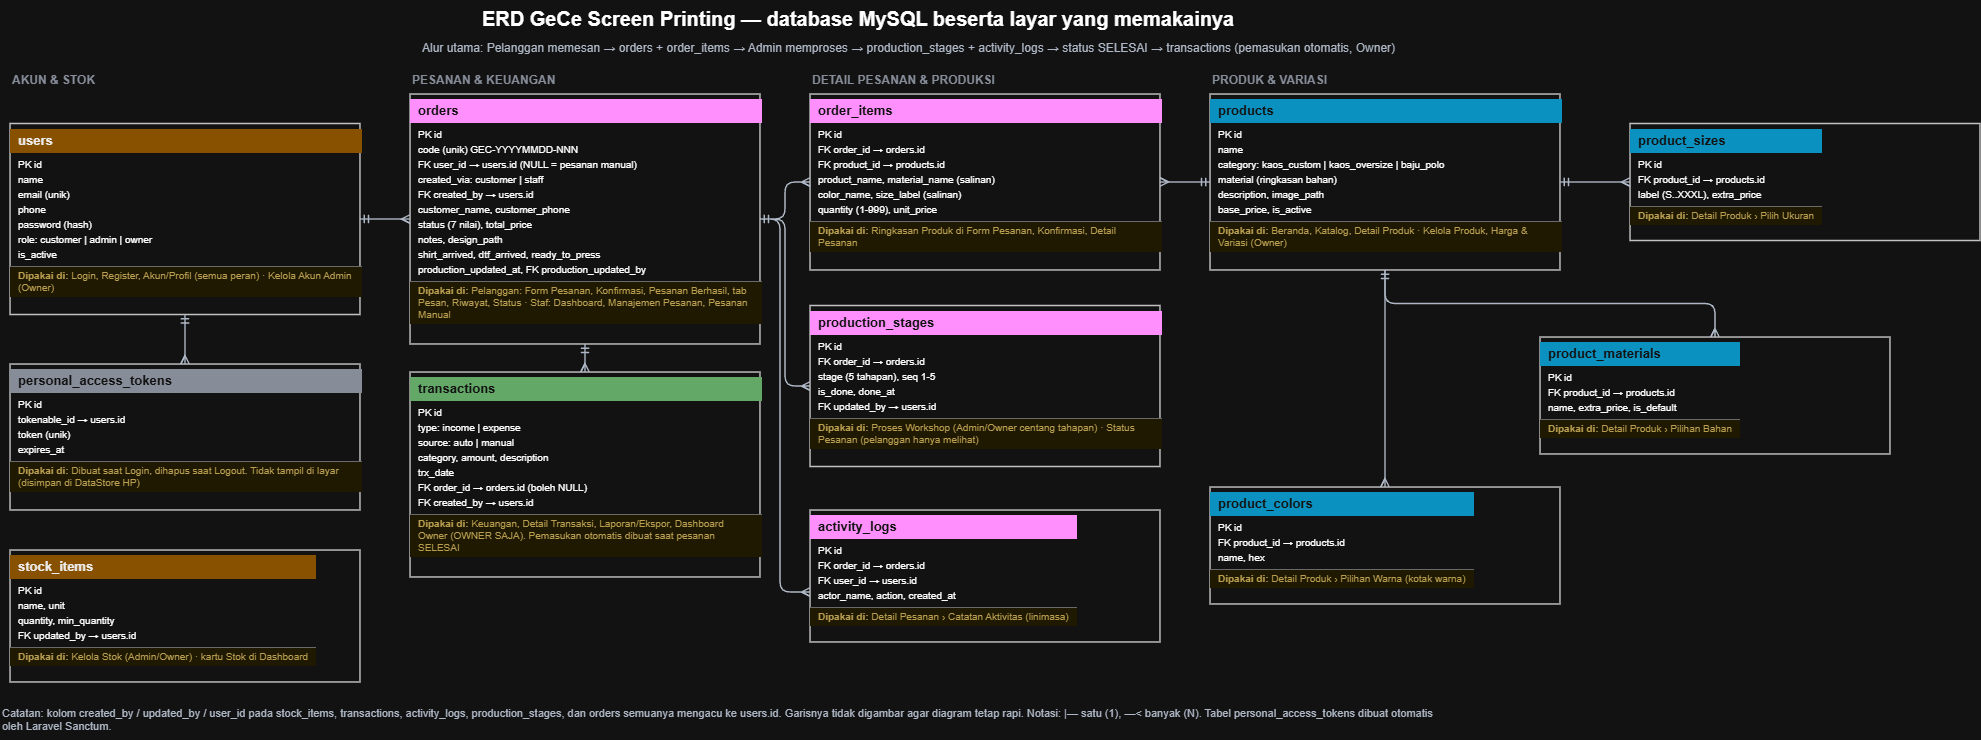

The diagram above was exported from draw.io. Its source (the exported page's mxGraphModel, read from the mxfile embedded in the PNG):
<mxGraphModel dx="1585" dy="935" grid="1" gridSize="10" guides="1" tooltips="1" connect="1" arrows="1" fold="1" page="1" pageScale="1" pageWidth="850" pageHeight="1100" math="0" shadow="0">
  <root>
    <mxCell id="0" />
    <mxCell id="1" parent="0" />
    <mxCell id="n2" parent="1" style="text;fontSize=20;fontStyle=1;align=left;" value="ERD GeCe Screen Printing — database MySQL beserta layar yang memakainya" vertex="1">
      <mxGeometry height="34" width="1100" x="510" y="10" as="geometry" />
    </mxCell>
    <mxCell id="n3" parent="1" style="text;fontSize=12;align=left;fontColor=#374151;" value="Alur utama: Pelanggan memesan → orders + order_items → Admin memproses → production_stages + activity_logs → status SELESAI → transactions (pemasukan otomatis, Owner)" vertex="1">
      <mxGeometry height="24" width="1010" x="450" y="44" as="geometry" />
    </mxCell>
    <mxCell id="n4" parent="1" style="text;fontSize=12;fontStyle=1;align=left;fontColor=#6B7280;" value="AKUN &amp; STOK" vertex="1">
      <mxGeometry height="22" width="350" x="40" y="76" as="geometry" />
    </mxCell>
    <mxCell id="n5" parent="1" style="html=1;whiteSpace=wrap;align=left;verticalAlign=top;spacing=0;fillColor=#FFFFFF;strokeColor=#333333;strokeWidth=1.5;overflow=hidden;" value="&lt;div style=&quot;background:#F4B400;color:#000;padding:4px 8px;font-size:13px&quot;&gt;&lt;b&gt;users&lt;/b&gt;&lt;/div&gt;&lt;div style=&quot;padding:4px 8px;font-size:10px;line-height:15px&quot;&gt;PK id&lt;br&gt;name&lt;br&gt;email (unik)&lt;br&gt;phone&lt;br&gt;password (hash)&lt;br&gt;role: customer | admin | owner&lt;br&gt;is_active&lt;/div&gt;&lt;div style=&quot;padding:3px 8px;font-size:10px;background:#FFF8DC;border-top:1px solid #999;color:#7A5B00&quot;&gt;&lt;b&gt;Dipakai di:&lt;/b&gt; Login, Register, Akun/Profil (semua peran) · Kelola Akun Admin (Owner)&lt;/div&gt;" vertex="1">
      <mxGeometry height="191" width="350" x="40" y="133.5" as="geometry" />
    </mxCell>
    <mxCell id="n6" parent="1" style="html=1;whiteSpace=wrap;align=left;verticalAlign=top;spacing=0;fillColor=#FFFFFF;strokeColor=#333333;strokeWidth=1.5;overflow=hidden;" value="&lt;div style=&quot;background:#6B7280;color:#fff;padding:4px 8px;font-size:13px&quot;&gt;&lt;b&gt;personal_access_tokens&lt;/b&gt;&lt;/div&gt;&lt;div style=&quot;padding:4px 8px;font-size:10px;line-height:15px&quot;&gt;PK id&lt;br&gt;tokenable_id → users.id&lt;br&gt;token (unik)&lt;br&gt;expires_at&lt;/div&gt;&lt;div style=&quot;padding:3px 8px;font-size:10px;background:#FFF8DC;border-top:1px solid #999;color:#7A5B00&quot;&gt;&lt;b&gt;Dipakai di:&lt;/b&gt; Dibuat saat Login, dihapus saat Logout. Tidak tampil di layar (disimpan di DataStore HP)&lt;/div&gt;" vertex="1">
      <mxGeometry height="146" width="350" x="40" y="374" as="geometry" />
    </mxCell>
    <mxCell id="n7" parent="1" style="html=1;whiteSpace=wrap;align=left;verticalAlign=top;spacing=0;fillColor=#FFFFFF;strokeColor=#333333;strokeWidth=1.5;overflow=hidden;" value="&lt;div style=&quot;background:#F4B400;color:#000;padding:4px 8px;font-size:13px&quot;&gt;&lt;b&gt;stock_items&lt;/b&gt;&lt;/div&gt;&lt;div style=&quot;padding:4px 8px;font-size:10px;line-height:15px&quot;&gt;PK id&lt;br&gt;name, unit&lt;br&gt;quantity, min_quantity&lt;br&gt;FK updated_by → users.id&lt;/div&gt;&lt;div style=&quot;padding:3px 8px;font-size:10px;background:#FFF8DC;border-top:1px solid #999;color:#7A5B00&quot;&gt;&lt;b&gt;Dipakai di:&lt;/b&gt; Kelola Stok (Admin/Owner) · kartu Stok di Dashboard&lt;/div&gt;" vertex="1">
      <mxGeometry height="132" width="350" x="40" y="560" as="geometry" />
    </mxCell>
    <mxCell id="n8" parent="1" style="text;fontSize=12;fontStyle=1;align=left;fontColor=#6B7280;" value="PESANAN &amp; KEUANGAN" vertex="1">
      <mxGeometry height="22" width="350" x="440" y="76" as="geometry" />
    </mxCell>
    <mxCell id="n9" parent="1" style="html=1;whiteSpace=wrap;align=left;verticalAlign=top;spacing=0;fillColor=#FFFFFF;strokeColor=#333333;strokeWidth=1.5;overflow=hidden;" value="&lt;div style=&quot;background:#D6007F;color:#fff;padding:4px 8px;font-size:13px&quot;&gt;&lt;b&gt;orders&lt;/b&gt;&lt;/div&gt;&lt;div style=&quot;padding:4px 8px;font-size:10px;line-height:15px&quot;&gt;PK id&lt;br&gt;code (unik) GEC-YYYYMMDD-NNN&lt;br&gt;FK user_id → users.id (NULL = pesanan manual)&lt;br&gt;created_via: customer | staff&lt;br&gt;FK created_by → users.id&lt;br&gt;customer_name, customer_phone&lt;br&gt;status (7 nilai), total_price&lt;br&gt;notes, design_path&lt;br&gt;shirt_arrived, dtf_arrived, ready_to_press&lt;br&gt;production_updated_at, FK production_updated_by&lt;/div&gt;&lt;div style=&quot;padding:3px 8px;font-size:10px;background:#FFF8DC;border-top:1px solid #999;color:#7A5B00&quot;&gt;&lt;b&gt;Dipakai di:&lt;/b&gt; Pelanggan: Form Pesanan, Konfirmasi, Pesanan Berhasil, tab Pesan, Riwayat, Status · Staf: Dashboard, Manajemen Pesanan, Pesanan Manual&lt;/div&gt;" vertex="1">
      <mxGeometry height="250" width="350" x="440" y="104" as="geometry" />
    </mxCell>
    <mxCell id="n10" parent="1" style="html=1;whiteSpace=wrap;align=left;verticalAlign=top;spacing=0;fillColor=#FFFFFF;strokeColor=#333333;strokeWidth=1.5;overflow=hidden;" value="&lt;div style=&quot;background:#2E7D32;color:#fff;padding:4px 8px;font-size:13px&quot;&gt;&lt;b&gt;transactions&lt;/b&gt;&lt;/div&gt;&lt;div style=&quot;padding:4px 8px;font-size:10px;line-height:15px&quot;&gt;PK id&lt;br&gt;type: income | expense&lt;br&gt;source: auto | manual&lt;br&gt;category, amount, description&lt;br&gt;trx_date&lt;br&gt;FK order_id → orders.id (boleh NULL)&lt;br&gt;FK created_by → users.id&lt;/div&gt;&lt;div style=&quot;padding:3px 8px;font-size:10px;background:#FFF8DC;border-top:1px solid #999;color:#7A5B00&quot;&gt;&lt;b&gt;Dipakai di:&lt;/b&gt; Keuangan, Detail Transaksi, Laporan/Ekspor, Dashboard Owner (OWNER SAJA). Pemasukan otomatis dibuat saat pesanan SELESAI&lt;/div&gt;" vertex="1">
      <mxGeometry height="205" width="350" x="440" y="382" as="geometry" />
    </mxCell>
    <mxCell id="n11" parent="1" style="text;fontSize=12;fontStyle=1;align=left;fontColor=#6B7280;" value="DETAIL PESANAN &amp; PRODUKSI" vertex="1">
      <mxGeometry height="22" width="350" x="840" y="76" as="geometry" />
    </mxCell>
    <mxCell id="n12" parent="1" style="html=1;whiteSpace=wrap;align=left;verticalAlign=top;spacing=0;fillColor=#FFFFFF;strokeColor=#333333;strokeWidth=1.5;overflow=hidden;" value="&lt;div style=&quot;background:#D6007F;color:#fff;padding:4px 8px;font-size:13px&quot;&gt;&lt;b&gt;order_items&lt;/b&gt;&lt;/div&gt;&lt;div style=&quot;padding:4px 8px;font-size:10px;line-height:15px&quot;&gt;PK id&lt;br&gt;FK order_id → orders.id&lt;br&gt;FK product_id → products.id&lt;br&gt;product_name, material_name (salinan)&lt;br&gt;color_name, size_label (salinan)&lt;br&gt;quantity (1-999), unit_price&lt;/div&gt;&lt;div style=&quot;padding:3px 8px;font-size:10px;background:#FFF8DC;border-top:1px solid #999;color:#7A5B00&quot;&gt;&lt;b&gt;Dipakai di:&lt;/b&gt; Ringkasan Produk di Form Pesanan, Konfirmasi, Detail Pesanan&lt;/div&gt;" vertex="1">
      <mxGeometry height="176" width="350" x="840" y="104" as="geometry" />
    </mxCell>
    <mxCell id="n13" parent="1" style="html=1;whiteSpace=wrap;align=left;verticalAlign=top;spacing=0;fillColor=#FFFFFF;strokeColor=#333333;strokeWidth=1.5;overflow=hidden;" value="&lt;div style=&quot;background:#D6007F;color:#fff;padding:4px 8px;font-size:13px&quot;&gt;&lt;b&gt;production_stages&lt;/b&gt;&lt;/div&gt;&lt;div style=&quot;padding:4px 8px;font-size:10px;line-height:15px&quot;&gt;PK id&lt;br&gt;FK order_id → orders.id&lt;br&gt;stage (5 tahapan), seq 1-5&lt;br&gt;is_done, done_at&lt;br&gt;FK updated_by → users.id&lt;/div&gt;&lt;div style=&quot;padding:3px 8px;font-size:10px;background:#FFF8DC;border-top:1px solid #999;color:#7A5B00&quot;&gt;&lt;b&gt;Dipakai di:&lt;/b&gt; Proses Workshop (Admin/Owner centang tahapan) · Status Pesanan (pelanggan hanya melihat)&lt;/div&gt;" vertex="1">
      <mxGeometry height="161" width="350" x="840" y="315.5" as="geometry" />
    </mxCell>
    <mxCell id="n14" parent="1" style="html=1;whiteSpace=wrap;align=left;verticalAlign=top;spacing=0;fillColor=#FFFFFF;strokeColor=#333333;strokeWidth=1.5;overflow=hidden;" value="&lt;div style=&quot;background:#D6007F;color:#fff;padding:4px 8px;font-size:13px&quot;&gt;&lt;b&gt;activity_logs&lt;/b&gt;&lt;/div&gt;&lt;div style=&quot;padding:4px 8px;font-size:10px;line-height:15px&quot;&gt;PK id&lt;br&gt;FK order_id → orders.id&lt;br&gt;FK user_id → users.id&lt;br&gt;actor_name, action, created_at&lt;/div&gt;&lt;div style=&quot;padding:3px 8px;font-size:10px;background:#FFF8DC;border-top:1px solid #999;color:#7A5B00&quot;&gt;&lt;b&gt;Dipakai di:&lt;/b&gt; Detail Pesanan › Catatan Aktivitas (linimasa)&lt;/div&gt;" vertex="1">
      <mxGeometry height="132" width="350" x="840" y="520" as="geometry" />
    </mxCell>
    <mxCell id="n15" parent="1" style="text;fontSize=12;fontStyle=1;align=left;fontColor=#6B7280;" value="PRODUK &amp; VARIASI" vertex="1">
      <mxGeometry height="22" width="350" x="1240" y="76" as="geometry" />
    </mxCell>
    <mxCell id="n16" parent="1" style="html=1;whiteSpace=wrap;align=left;verticalAlign=top;spacing=0;fillColor=#FFFFFF;strokeColor=#333333;strokeWidth=1.5;overflow=hidden;" value="&lt;div style=&quot;background:#0AA5DC;color:#fff;padding:4px 8px;font-size:13px&quot;&gt;&lt;b&gt;products&lt;/b&gt;&lt;/div&gt;&lt;div style=&quot;padding:4px 8px;font-size:10px;line-height:15px&quot;&gt;PK id&lt;br&gt;name&lt;br&gt;category: kaos_custom | kaos_oversize | baju_polo&lt;br&gt;material (ringkasan bahan)&lt;br&gt;description, image_path&lt;br&gt;base_price, is_active&lt;/div&gt;&lt;div style=&quot;padding:3px 8px;font-size:10px;background:#FFF8DC;border-top:1px solid #999;color:#7A5B00&quot;&gt;&lt;b&gt;Dipakai di:&lt;/b&gt; Beranda, Katalog, Detail Produk · Kelola Produk, Harga &amp;amp; Variasi (Owner)&lt;/div&gt;" vertex="1">
      <mxGeometry height="176" width="350" x="1240" y="104" as="geometry" />
    </mxCell>
    <mxCell id="n17" parent="1" style="html=1;whiteSpace=wrap;align=left;verticalAlign=top;spacing=0;fillColor=#FFFFFF;strokeColor=#333333;strokeWidth=1.5;overflow=hidden;" value="&lt;div style=&quot;background:#0AA5DC;color:#fff;padding:4px 8px;font-size:13px&quot;&gt;&lt;b&gt;product_materials&lt;/b&gt;&lt;/div&gt;&lt;div style=&quot;padding:4px 8px;font-size:10px;line-height:15px&quot;&gt;PK id&lt;br&gt;FK product_id → products.id&lt;br&gt;name, extra_price, is_default&lt;/div&gt;&lt;div style=&quot;padding:3px 8px;font-size:10px;background:#FFF8DC;border-top:1px solid #999;color:#7A5B00&quot;&gt;&lt;b&gt;Dipakai di:&lt;/b&gt; Detail Produk › Pilihan Bahan&lt;/div&gt;" vertex="1">
      <mxGeometry height="117" width="350" x="1570" y="347" as="geometry" />
    </mxCell>
    <mxCell id="n18" parent="1" style="html=1;whiteSpace=wrap;align=left;verticalAlign=top;spacing=0;fillColor=#FFFFFF;strokeColor=#333333;strokeWidth=1.5;overflow=hidden;" value="&lt;div style=&quot;background:#0AA5DC;color:#fff;padding:4px 8px;font-size:13px&quot;&gt;&lt;b&gt;product_colors&lt;/b&gt;&lt;/div&gt;&lt;div style=&quot;padding:4px 8px;font-size:10px;line-height:15px&quot;&gt;PK id&lt;br&gt;FK product_id → products.id&lt;br&gt;name, hex&lt;/div&gt;&lt;div style=&quot;padding:3px 8px;font-size:10px;background:#FFF8DC;border-top:1px solid #999;color:#7A5B00&quot;&gt;&lt;b&gt;Dipakai di:&lt;/b&gt; Detail Produk › Pilihan Warna (kotak warna)&lt;/div&gt;" vertex="1">
      <mxGeometry height="117" width="350" x="1240" y="497" as="geometry" />
    </mxCell>
    <mxCell id="n19" parent="1" style="html=1;whiteSpace=wrap;align=left;verticalAlign=top;spacing=0;fillColor=#FFFFFF;strokeColor=#333333;strokeWidth=1.5;overflow=hidden;" value="&lt;div style=&quot;background:#0AA5DC;color:#fff;padding:4px 8px;font-size:13px&quot;&gt;&lt;b&gt;product_sizes&lt;/b&gt;&lt;/div&gt;&lt;div style=&quot;padding:4px 8px;font-size:10px;line-height:15px&quot;&gt;PK id&lt;br&gt;FK product_id → products.id&lt;br&gt;label (S..XXXL), extra_price&lt;/div&gt;&lt;div style=&quot;padding:3px 8px;font-size:10px;background:#FFF8DC;border-top:1px solid #999;color:#7A5B00&quot;&gt;&lt;b&gt;Dipakai di:&lt;/b&gt; Detail Produk › Pilih Ukuran&lt;/div&gt;" vertex="1">
      <mxGeometry height="117" width="350" x="1660" y="133.5" as="geometry" />
    </mxCell>
    <mxCell id="n20" edge="1" parent="1" source="n5" style="edgeStyle=orthogonalEdgeStyle;rounded=1;endArrow=ERmany;startArrow=ERmandOne;endFill=0;startFill=0;strokeColor=#374151;strokeWidth=1.5;" target="n6">
      <mxGeometry relative="1" as="geometry" />
    </mxCell>
    <mxCell id="n21" edge="1" parent="1" source="n5" style="edgeStyle=orthogonalEdgeStyle;rounded=1;endArrow=ERmany;startArrow=ERmandOne;endFill=0;startFill=0;strokeColor=#374151;strokeWidth=1.5;" target="n9">
      <mxGeometry relative="1" as="geometry" />
    </mxCell>
    <mxCell id="n22" edge="1" parent="1" source="n9" style="edgeStyle=orthogonalEdgeStyle;rounded=1;endArrow=ERmany;startArrow=ERmandOne;endFill=0;startFill=0;strokeColor=#374151;strokeWidth=1.5;" target="n12">
      <mxGeometry relative="1" as="geometry" />
    </mxCell>
    <mxCell id="n23" edge="1" parent="1" source="n9" style="edgeStyle=orthogonalEdgeStyle;rounded=1;endArrow=ERmany;startArrow=ERmandOne;endFill=0;startFill=0;strokeColor=#374151;strokeWidth=1.5;" target="n13">
      <mxGeometry relative="1" as="geometry" />
    </mxCell>
    <mxCell id="n24" edge="1" parent="1" source="n9" style="edgeStyle=orthogonalEdgeStyle;rounded=1;endArrow=ERmany;startArrow=ERmandOne;endFill=0;startFill=0;strokeColor=#374151;strokeWidth=1.5;" target="n14">
      <mxGeometry relative="1" as="geometry">
        <Array as="points">
          <mxPoint x="810" y="229" />
          <mxPoint x="810" y="602" />
        </Array>
      </mxGeometry>
    </mxCell>
    <mxCell id="n25" edge="1" parent="1" source="n9" style="edgeStyle=orthogonalEdgeStyle;rounded=1;endArrow=ERmany;startArrow=ERmandOne;endFill=0;startFill=0;strokeColor=#374151;strokeWidth=1.5;" target="n10">
      <mxGeometry relative="1" as="geometry" />
    </mxCell>
    <mxCell id="n26" edge="1" parent="1" source="n16" style="edgeStyle=orthogonalEdgeStyle;rounded=1;endArrow=ERmany;startArrow=ERmandOne;endFill=0;startFill=0;strokeColor=#374151;strokeWidth=1.5;" target="n12">
      <mxGeometry relative="1" as="geometry" />
    </mxCell>
    <mxCell id="n27" edge="1" parent="1" source="n16" style="edgeStyle=orthogonalEdgeStyle;rounded=1;endArrow=ERmany;startArrow=ERmandOne;endFill=0;startFill=0;strokeColor=#374151;strokeWidth=1.5;" target="n17">
      <mxGeometry relative="1" as="geometry" />
    </mxCell>
    <mxCell id="n28" edge="1" parent="1" source="n16" style="edgeStyle=orthogonalEdgeStyle;rounded=1;endArrow=ERmany;startArrow=ERmandOne;endFill=0;startFill=0;strokeColor=#374151;strokeWidth=1.5;" target="n18">
      <mxGeometry relative="1" as="geometry" />
    </mxCell>
    <mxCell id="n29" edge="1" parent="1" source="n16" style="edgeStyle=orthogonalEdgeStyle;rounded=1;endArrow=ERmany;startArrow=ERmandOne;endFill=0;startFill=0;strokeColor=#374151;strokeWidth=1.5;" target="n19">
      <mxGeometry relative="1" as="geometry" />
    </mxCell>
    <mxCell id="n30" parent="1" style="text;whiteSpace=wrap;html=1;fontSize=11;align=left;fontColor=#374151;" value="Catatan: kolom created_by / updated_by / user_id pada stock_items, transactions, activity_logs, production_stages, dan orders semuanya mengacu ke users.id. Garisnya tidak digambar agar diagram tetap rapi. Notasi: |— satu (1), —&lt; banyak (N). Tabel personal_access_tokens dibuat otomatis oleh Laravel Sanctum." vertex="1">
      <mxGeometry height="40" width="1450" x="30" y="710" as="geometry" />
    </mxCell>
  </root>
</mxGraphModel>